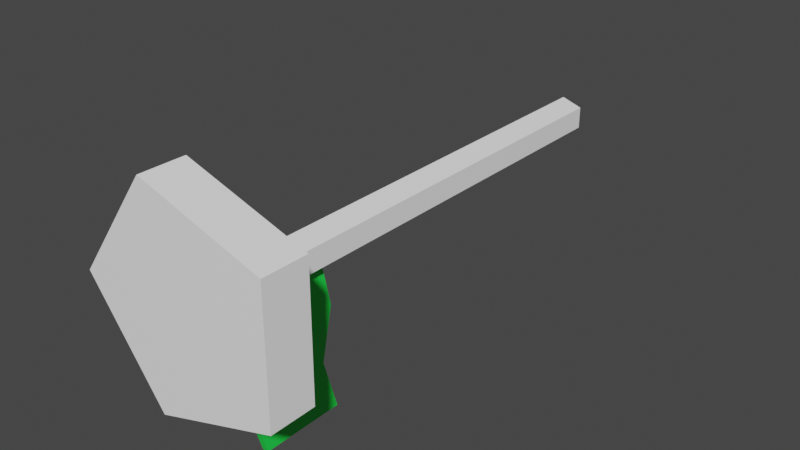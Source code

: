 # Source: Flag.blend  (saved by Blender 2.82.7; exported with 4.5.12 LTS)
import bpy
from mathutils import Matrix  # noqa: F401  (used for matrix-valued properties, if any)

bpy.ops.wm.read_factory_settings(use_empty=True)
scene = bpy.context.scene
scene.name = 'Scene'

# ---- collections
col_collection = bpy.data.collections.new('Collection'); scene.collection.children.link(col_collection)

# ---- materials (node trees are filled in below, after node groups)
mat_pole = bpy.data.materials.new('Pole')
mat_pole.use_transparent_shadow = False
mat_pole.diffuse_color = (1.0, 1.0, 1.0, 1.0)
mat_material_001 = bpy.data.materials.new('Material.001')
mat_material_001.use_transparent_shadow = False
mat_material_001.diffuse_color = (0.01521, 0.7991, 0.07227, 1.0)

# ---- material node trees
mat_pole.use_nodes = True; mat_pole.node_tree.nodes.clear()
_N = mat_pole.node_tree.nodes; _L = mat_pole.node_tree.links
n0 = _N.new('ShaderNodeOutputMaterial'); n0.name = 'Material Output'; n0.location = (300, 300)
n1 = _N.new('ShaderNodeBsdfPrincipled'); n1.name = 'Principled BSDF'; n1.location = (10, 300)
n1.distribution = 'GGX'
n1.subsurface_method = 'BURLEY'
n1.inputs[0].default_value = (1.0, 1.0, 1.0, 1.0)
n1.inputs[3].default_value = 1.45
n1.inputs[27].default_value = (0.0, 0.0, 0.0, 1.0)
n1.inputs[28].default_value = 1.0
_L.new(n1.outputs[0], n0.inputs[0])
n0.is_active_output = True
mat_material_001.use_nodes = True; mat_material_001.node_tree.nodes.clear()
_N = mat_material_001.node_tree.nodes; _L = mat_material_001.node_tree.links
n0 = _N.new('ShaderNodeOutputMaterial'); n0.name = 'Material Output'; n0.location = (300, 300)
n1 = _N.new('ShaderNodeBsdfPrincipled'); n1.name = 'Principled BSDF'; n1.location = (10, 300)
n1.distribution = 'GGX'
n1.subsurface_method = 'BURLEY'
n1.inputs[0].default_value = (0.01521, 0.7991, 0.07227, 1.0)
n1.inputs[3].default_value = 1.45
n1.inputs[27].default_value = (0.0, 0.0, 0.0, 1.0)
n1.inputs[28].default_value = 1.0
_L.new(n1.outputs[0], n0.inputs[0])
n0.is_active_output = True

# ---- world
world_world = bpy.data.worlds.new('World'); scene.world = world_world
world_world.use_nodes = True; world_world.node_tree.nodes.clear()
_N = world_world.node_tree.nodes; _L = world_world.node_tree.links
n0 = _N.new('ShaderNodeOutputWorld'); n0.name = 'World Output'; n0.location = (300, 300)
n1 = _N.new('ShaderNodeBackground'); n1.name = 'Background'; n1.location = (10, 300)
n1.inputs[0].default_value = (0.05088, 0.05088, 0.05088, 1.0)
_L.new(n1.outputs[0], n0.inputs[0])
n0.is_active_output = True
world_world.color = (0.05088, 0.05088, 0.05088)
world_world.use_sun_shadow = False
world_world.sun_shadow_jitter_overblur = 0.0

# ---- meshes
me_cylinder = bpy.data.meshes.new('Cylinder')
me_cylinder.from_pydata([(-4.0, -0.8296, -1.317e-07), (-0.687, 0.8296, 4.465e-07), (-1.236, -0.8296, -3.804), (-0.2123, 0.8296, -0.6534), (3.236, -0.8296, -2.351), (0.5558, 0.8296, -0.4038), (3.236, -0.8296, 2.351), (0.5558, 0.8296, 0.4038), (-1.236, -0.8296, 3.804), (-0.2123, 0.8296, 0.6534), (-1.236, 0.8296, -3.804), (-4.0, 0.8296, 4.814e-07), (3.236, 0.8296, -2.351), (3.236, 0.8296, 2.351), (-1.236, 0.8296, 3.804), (-0.7734, 0.8296, -2.38), (-2.503, 0.8296, 4.711e-07), (2.025, 0.8296, -1.471), (2.025, 0.8296, 1.471), (-0.7734, 0.8296, 2.38), (-0.7734, 1.33, -2.38), (-2.503, 1.33, 6.562e-07), (2.025, 1.33, -1.471), (2.025, 1.33, 1.471), (-0.7734, 1.33, 2.38), (-0.4419, 1.33, -1.36), (-1.43, 1.33, 6.093e-07), (1.157, 1.33, -0.8405), (1.157, 1.33, 0.8405), (-0.4419, 1.33, 1.36), (-0.4419, 0.8296, -1.36), (-1.43, 0.8296, 4.242e-07), (1.157, 0.8296, -0.8405), (1.157, 0.8296, 0.8405), (-0.4419, 0.8296, 1.36), (-0.2123, 18.34, -0.6534), (-0.687, 18.34, 6.918e-06), (0.5558, 18.34, -0.4038), (0.5558, 18.34, 0.4038), (-0.2123, 18.34, 0.6534)], [], [(0, 11, 10, 2), (2, 10, 12, 4), (4, 12, 13, 6), (9, 7, 38, 39), (6, 13, 14, 8), (8, 14, 11, 0), (0, 2, 4, 6, 8), (16, 15, 10, 11), (15, 17, 12, 10), (17, 18, 13, 12), (18, 19, 14, 13), (19, 16, 11, 14), (18, 17, 22, 23), (32, 33, 28, 27), (17, 15, 20, 22), (30, 32, 27, 25), (16, 19, 24, 21), (26, 25, 20, 21), (25, 27, 22, 20), (27, 28, 23, 22), (28, 29, 24, 23), (29, 26, 21, 24), (33, 34, 29, 28), (19, 18, 23, 24), (31, 30, 25, 26), (15, 16, 21, 20), (34, 31, 26, 29), (1, 3, 30, 31), (3, 5, 32, 30), (5, 7, 33, 32), (7, 9, 34, 33), (9, 1, 31, 34), (35, 36, 39, 38, 37), (5, 3, 35, 37), (1, 9, 39, 36), (7, 5, 37, 38), (3, 1, 36, 35)])
_uv = me_cylinder.uv_layers.new(name='UVMap')
_uv.uv.foreach_set('vector', [1.0, 0.5, 1.0, 1.0, 0.8, 1.0, 0.8, 0.5, 0.8, 0.5, 0.8, 1.0, 0.6, 1.0, 0.6, 0.5, 0.6, 0.5, 0.6, 1.0, 0.4, 1.0, 0.4, 0.5, 0.2108, 0.2627, 0.2258, 0.2167, 0.2258, 0.2167, 0.2108, 0.2627, 0.4, 0.5, 0.4, 1.0, 0.2, 1.0, 0.2, 0.5, 0.2, 0.5, 0.2, 1.0, 2.98e-08, 1.0, 2.98e-08, 0.5, 0.75, 0.49, 0.9783, 0.3242, 0.8911, 0.05584, 0.6089, 0.05584, 0.5217, 0.3242, 0.25, 0.4002, 0.3928, 0.2964, 0.4783, 0.3242, 0.25, 0.49, 0.3928, 0.2964, 0.3383, 0.1285, 0.3911, 0.05584, 0.4783, 0.3242, 0.3383, 0.1285, 0.1617, 0.1285, 0.1089, 0.05584, 0.3911, 0.05584, 0.1617, 0.1285, 0.1072, 0.2964, 0.02175, 0.3242, 0.1089, 0.05584, 0.1072, 0.2964, 0.25, 0.4002, 0.25, 0.49, 0.02175, 0.3242, 0.1617, 0.1285, 0.3383, 0.1285, 0.3383, 0.1285, 0.1617, 0.1285, 0.3004, 0.1806, 0.1996, 0.1806, 0.1996, 0.1806, 0.3004, 0.1806, 0.3383, 0.1285, 0.3928, 0.2964, 0.3928, 0.2964, 0.3383, 0.1285, 0.3316, 0.2765, 0.3004, 0.1806, 0.3004, 0.1806, 0.3316, 0.2765, 0.25, 0.4002, 0.1072, 0.2964, 0.1072, 0.2964, 0.25, 0.4002, 0.25, 0.3358, 0.3316, 0.2765, 0.3928, 0.2964, 0.25, 0.4002, 0.3316, 0.2765, 0.3004, 0.1806, 0.3383, 0.1285, 0.3928, 0.2964, 0.3004, 0.1806, 0.1996, 0.1806, 0.1617, 0.1285, 0.3383, 0.1285, 0.1996, 0.1806, 0.1684, 0.2765, 0.1072, 0.2964, 0.1617, 0.1285, 0.1684, 0.2765, 0.25, 0.3358, 0.25, 0.4002, 0.1072, 0.2964, 0.1996, 0.1806, 0.1684, 0.2765, 0.1684, 0.2765, 0.1996, 0.1806, 0.1072, 0.2964, 0.1617, 0.1285, 0.1617, 0.1285, 0.1072, 0.2964, 0.25, 0.3358, 0.3316, 0.2765, 0.3316, 0.2765, 0.25, 0.3358, 0.3928, 0.2964, 0.25, 0.4002, 0.25, 0.4002, 0.3928, 0.2964, 0.1684, 0.2765, 0.25, 0.3358, 0.25, 0.3358, 0.1684, 0.2765, 0.25, 0.2912, 0.2892, 0.2627, 0.3316, 0.2765, 0.25, 0.3358, 0.2892, 0.2627, 0.2742, 0.2167, 0.3004, 0.1806, 0.3316, 0.2765, 0.2742, 0.2167, 0.2258, 0.2167, 0.1996, 0.1806, 0.3004, 0.1806, 0.2258, 0.2167, 0.2108, 0.2627, 0.1684, 0.2765, 0.1996, 0.1806, 0.2108, 0.2627, 0.25, 0.2912, 0.25, 0.3358, 0.1684, 0.2765, 0.2892, 0.2627, 0.25, 0.2912, 0.2108, 0.2627, 0.2258, 0.2167, 0.2742, 0.2167, 0.2742, 0.2167, 0.2892, 0.2627, 0.2892, 0.2627, 0.2742, 0.2167, 0.25, 0.2912, 0.2108, 0.2627, 0.2108, 0.2627, 0.25, 0.2912, 0.2258, 0.2167, 0.2742, 0.2167, 0.2742, 0.2167, 0.2258, 0.2167, 0.2892, 0.2627, 0.25, 0.2912, 0.25, 0.2912, 0.2892, 0.2627])
me_cylinder.materials.append(mat_pole)
me_cylinder.use_remesh_fix_poles = True
me_cylinder.use_remesh_preserve_attributes = False
me_cylinder.use_mirror_vertex_groups = False
me_cylinder.update()
me_cube_001 = bpy.data.meshes.new('Cube.001')
me_cube_001.from_pydata([(0.115, -1.567, 1.567), (0.115, 1.567, 1.567), (-0.115, -1.567, 1.567), (-0.115, 1.567, 1.567), (0.115, -1.567, -2.348), (0.115, 1.567, -2.348), (-0.115, -1.567, -2.348), (-0.115, 1.567, -2.348), (-0.115, -1.14, -0.3909), (-0.115, 1.993, -0.3909), (0.115, -1.14, -0.3909), (0.115, 1.993, -0.3909), (0.115, -0.9981, -4.285), (0.115, 2.135, -4.285), (-0.115, -0.9981, -4.285), (-0.115, 2.135, -4.285)], [], [(0, 1, 3, 2), (8, 9, 7, 6), (6, 7, 15, 14), (10, 11, 1, 0), (8, 6, 4, 10), (9, 3, 1, 11), (7, 9, 11, 5), (2, 8, 10, 0), (4, 5, 11, 10), (2, 3, 9, 8), (14, 15, 13, 12), (5, 4, 12, 13), (4, 6, 14, 12), (7, 5, 13, 15)])
_uv = me_cube_001.uv_layers.new(name='UVMap')
_uv.uv.foreach_set('vector', [0.375, 0.0, 0.625, 0.0, 0.625, 0.25, 0.375, 0.25, 0.375, 0.375, 0.625, 0.375, 0.625, 0.5, 0.375, 0.5, 0.375, 0.5, 0.625, 0.5, 0.625, 0.5, 0.375, 0.5, 0.375, 0.875, 0.625, 0.875, 0.625, 1.0, 0.375, 1.0, 0.25, 0.5, 0.375, 0.5, 0.375, 0.75, 0.25, 0.75, 0.75, 0.5, 0.875, 0.5, 0.875, 0.75, 0.75, 0.75, 0.625, 0.5, 0.75, 0.5, 0.75, 0.75, 0.625, 0.75, 0.125, 0.5, 0.25, 0.5, 0.25, 0.75, 0.125, 0.75, 0.375, 0.75, 0.625, 0.75, 0.625, 0.875, 0.375, 0.875, 0.375, 0.25, 0.625, 0.25, 0.625, 0.375, 0.375, 0.375, 0.375, 0.5, 0.625, 0.5, 0.625, 0.75, 0.375, 0.75, 0.625, 0.75, 0.375, 0.75, 0.375, 0.75, 0.625, 0.75, 0.375, 0.75, 0.375, 0.5, 0.375, 0.5, 0.375, 0.75, 0.625, 0.5, 0.625, 0.75, 0.625, 0.75, 0.625, 0.5])
me_cube_001.materials.append(mat_material_001)
me_cube_001.use_remesh_fix_poles = True
me_cube_001.use_remesh_preserve_attributes = False
me_cube_001.use_mirror_vertex_groups = False
me_cube_001.update()

# ---- objects
ob_flagpole = bpy.data.objects.new('FlagPole', me_cylinder)
ob_flag = bpy.data.objects.new('Flag', me_cube_001)

# ---- transforms, parenting, visibility, modifiers, constraints
ob_flagpole.location = (0.0, 0.0, 0.0)
ob_flagpole.lineart.crease_threshold = 0.0
ob_flag.parent = ob_flagpole
ob_flag.location = (-7.899e-08, 2.821, -1.807)
ob_flag.lineart.crease_threshold = 0.0

# ---- collection membership
col_collection.objects.link(ob_flagpole)
col_collection.objects.link(ob_flag)

# ---- scene / render settings (as saved in the file)
scene.frame_start = 1; scene.frame_end = 250; scene.frame_set(1)
scene.render.engine = 'BLENDER_EEVEE_NEXT'
scene.cycles.use_denoising = False
scene.cycles.samples = 128
scene.cycles.sampling_pattern = 'TABULATED_SOBOL'
scene.cycles.use_adaptive_sampling = False
scene.cycles.use_light_tree = False
scene.view_settings.view_transform = 'Filmic'
bpy.context.view_layer.update()

# ---- added for rendering (the .blend has no active camera and no usable light): camera, sun
cam_auto = bpy.data.cameras.new('AutoCamera')
cam_auto.lens = 50.0
cam_auto.sensor_width = 36.0
cam_auto.clip_end = 1000.0
ob_auto_camera = bpy.data.objects.new('AutoCamera', cam_auto)
scene.collection.objects.link(ob_auto_camera)
ob_auto_camera.location = (20.6717, -16.5088, 15.699)
ob_auto_camera.rotation_euler = (1.09748, -7.21219e-08, 0.694738)
scene.camera = ob_auto_camera
light_auto_sun = bpy.data.lights.new('AutoSun', 'SUN')
light_auto_sun.energy = 3.0
light_auto_sun.angle = 0.0523599
ob_auto_sun = bpy.data.objects.new('AutoSun', light_auto_sun)
scene.collection.objects.link(ob_auto_sun)
ob_auto_sun.rotation_euler = (0.872665, 0.174533, 0.523599)
bpy.context.view_layer.update()
